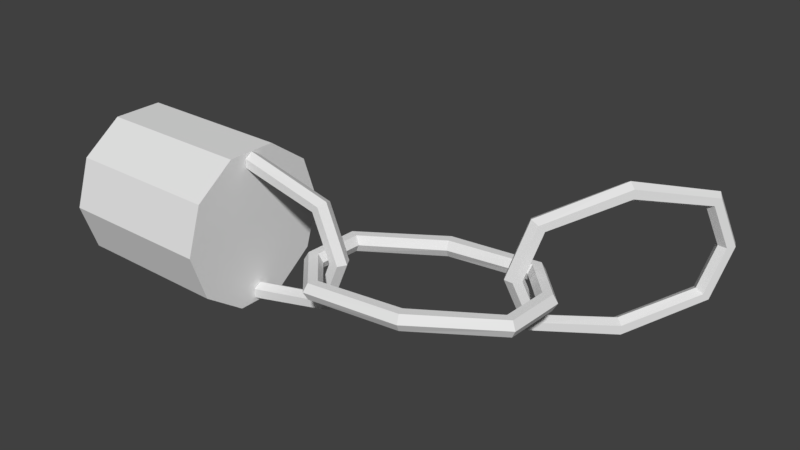 # Source: rope_holder.blend  (saved by Blender 2.79.0; exported with 4.5.12 LTS)
import bpy
from mathutils import Matrix  # noqa: F401  (used for matrix-valued properties, if any)

bpy.ops.wm.read_factory_settings(use_empty=True)
scene = bpy.context.scene
scene.name = 'Scene'

# ---- collections
col_collection_1 = bpy.data.collections.new('Collection 1'); scene.collection.children.link(col_collection_1)

# ---- world
world_world = bpy.data.worlds.new('World'); scene.world = world_world
world_world.color = (0.05088, 0.05088, 0.05088)
world_world.use_sun_shadow = False
world_world.sun_shadow_jitter_overblur = 0.0
world_world.cycles.sampling_method = 'MANUAL'

# ---- meshes
me_torus_001 = bpy.data.meshes.new('Torus.001')
me_torus_001.from_pydata([(8.892, 1.726, -0.006552), (8.775, 1.684, 0.2102), (8.541, 1.596, 0.2107), (8.424, 1.55, -0.005492), (8.542, 1.591, -0.2222), (8.776, 1.679, -0.2228), (7.799, 2.893, -0.02499), (7.747, 2.782, 0.1929), (7.644, 2.555, 0.1956), (7.593, 2.438, -0.01952), (7.645, 2.549, -0.2374), (7.748, 2.777, -0.2401), (5.265, 2.594, -0.02792), (5.308, 2.48, 0.1902), (5.396, 2.246, 0.1936), (5.44, 2.126, -0.02124), (5.397, 2.24, -0.2394), (5.309, 2.474, -0.2427), (3.161, 1.149, -0.01449), (3.274, 1.101, 0.203), (3.502, 0.9973, 0.205), (3.616, 0.9428, -0.01051), (3.503, 0.9916, -0.228), (3.275, 1.095, -0.23), (3.108, -0.4493, 0.006552), (3.224, -0.4024, 0.2228), (3.458, -0.3144, 0.2222), (3.576, -0.2733, 0.005492), (3.459, -0.3202, -0.2107), (3.225, -0.4082, -0.2102), (4.201, -1.617, 0.02499), (4.252, -1.5, 0.2401), (4.355, -1.273, 0.2374), (4.407, -1.162, 0.01952), (4.356, -1.278, -0.1956), (4.253, -1.506, -0.1929), (6.735, -1.318, 0.02792), (6.691, -1.198, 0.2427), (6.603, -0.9641, 0.2394), (6.56, -0.85, 0.02124), (6.604, -0.9699, -0.1936), (6.692, -1.204, -0.1902), (8.839, 0.1269, 0.01449), (8.725, 0.1814, 0.23), (8.497, 0.2847, 0.228), (8.384, 0.3334, 0.01051), (8.498, 0.2789, -0.205), (8.726, 0.1757, -0.203), (4.09, -1.118e-07, 1.118e-07), (3.965, -0.2165, 1.043e-07), (3.715, -0.2165, 1.043e-07), (3.59, -1.118e-07, 1.118e-07), (3.715, 0.2165, 1.192e-07), (3.965, 0.2165, 1.192e-07), (3.478, -1.192e-07, 1.478), (3.389, -0.2165, 1.389), (3.213, -0.2165, 1.213), (3.124, -1.192e-07, 1.124), (3.213, 0.2165, 1.213), (3.389, 0.2165, 1.389), (1.0, -2.384e-07, 2.09), (1.0, -0.2165, 1.965), (1.0, -0.2165, 1.715), (1.0, -2.384e-07, 1.59), (1.0, 0.2165, 1.715), (1.0, 0.2165, 1.965), (1.0, 0.0, -2.09), (1.0, -0.2165, -1.965), (1.0, -0.2165, -1.715), (1.0, 0.0, -1.59), (1.0, 0.2165, -1.715), (1.0, 0.2165, -1.965), (3.478, 0.0, -1.478), (3.389, -0.2165, -1.389), (3.213, -0.2165, -1.213), (3.124, -1.192e-07, -1.124), (3.213, 0.2165, -1.213), (3.389, 0.2165, -1.389), (-3.384, 2.201, 1.644e-08), (0.9957, 2.201, -2.407e-07), (-3.384, 1.78, -1.293), (0.9957, 1.78, -1.293), (-3.384, 0.68, -2.093), (0.9957, 0.68, -2.093), (-3.384, -0.68, -2.093), (0.9957, -0.68, -2.093), (-3.384, -1.78, -1.293), (0.9957, -1.78, -1.293), (-3.384, -2.201, 2.736e-07), (0.9957, -2.201, 1.644e-08), (-3.384, -1.78, 1.293), (0.9957, -1.78, 1.293), (-3.384, -0.68, 2.093), (0.9957, -0.68, 2.093), (-3.384, 0.68, 2.093), (0.9957, 0.68, 2.093), (-3.384, 1.78, 1.293), (0.9957, 1.78, 1.293), (10.63, 7.108, -0.05928), (10.74, 6.886, -0.05637), (10.61, 6.675, -0.05634), (10.36, 6.687, -0.05922), (10.24, 6.909, -0.06213), (10.38, 7.119, -0.06216), (10.28, 6.603, 1.419), (10.41, 6.411, 1.333), (10.32, 6.261, 1.156), (10.09, 6.303, 1.065), (9.957, 6.494, 1.151), (10.05, 6.645, 1.327), (8.937, 4.52, 2.031), (9.12, 4.403, 1.909), (9.123, 4.401, 1.659), (8.942, 4.516, 1.531), (8.758, 4.634, 1.653), (8.756, 4.636, 1.903), (7.608, 2.428, 1.419), (7.839, 2.386, 1.334), (7.936, 2.533, 1.157), (7.803, 2.724, 1.066), (7.572, 2.767, 1.151), (7.474, 2.619, 1.328), (7.295, 1.902, -0.05858), (7.545, 1.891, -0.0557), (7.679, 2.101, -0.05573), (7.564, 2.323, -0.05863), (7.315, 2.335, -0.06151), (7.18, 2.124, -0.06148), (7.641, 2.407, -1.536), (7.87, 2.365, -1.445), (7.964, 2.515, -1.268), (7.828, 2.707, -1.183), (7.599, 2.749, -1.274), (7.506, 2.599, -1.451), (8.983, 4.49, -2.149), (9.164, 4.374, -2.021), (9.162, 4.376, -1.771), (8.978, 4.493, -1.649), (8.797, 4.609, -1.777), (8.8, 4.607, -2.027), (10.31, 6.581, -1.537), (10.45, 6.391, -1.446), (10.35, 6.243, -1.269), (10.12, 6.286, -1.183), (9.984, 6.477, -1.275), (10.08, 6.624, -1.451)], [], [(0, 6, 7, 1), (1, 7, 8, 2), (2, 8, 9, 3), (3, 9, 10, 4), (4, 10, 11, 5), (5, 11, 6, 0), (6, 12, 13, 7), (7, 13, 14, 8), (8, 14, 15, 9), (9, 15, 16, 10), (10, 16, 17, 11), (11, 17, 12, 6), (12, 18, 19, 13), (13, 19, 20, 14), (14, 20, 21, 15), (15, 21, 22, 16), (16, 22, 23, 17), (17, 23, 18, 12), (18, 24, 25, 19), (19, 25, 26, 20), (20, 26, 27, 21), (21, 27, 28, 22), (22, 28, 29, 23), (23, 29, 24, 18), (24, 30, 31, 25), (25, 31, 32, 26), (26, 32, 33, 27), (27, 33, 34, 28), (28, 34, 35, 29), (29, 35, 30, 24), (30, 36, 37, 31), (31, 37, 38, 32), (32, 38, 39, 33), (33, 39, 40, 34), (34, 40, 41, 35), (35, 41, 36, 30), (36, 42, 43, 37), (37, 43, 44, 38), (38, 44, 45, 39), (39, 45, 46, 40), (40, 46, 47, 41), (41, 47, 42, 36), (42, 0, 1, 43), (43, 1, 2, 44), (44, 2, 3, 45), (45, 3, 4, 46), (46, 4, 5, 47), (47, 5, 0, 42), (48, 54, 55, 49), (49, 55, 56, 50), (50, 56, 57, 51), (51, 57, 58, 52), (52, 58, 59, 53), (53, 59, 54, 48), (54, 60, 61, 55), (55, 61, 62, 56), (56, 62, 63, 57), (57, 63, 64, 58), (58, 64, 65, 59), (59, 65, 60, 54), (66, 72, 73, 67), (67, 73, 74, 68), (68, 74, 75, 69), (69, 75, 76, 70), (70, 76, 77, 71), (71, 77, 72, 66), (72, 48, 49, 73), (73, 49, 50, 74), (74, 50, 51, 75), (75, 51, 52, 76), (76, 52, 53, 77), (77, 53, 48, 72), (78, 79, 81, 80), (80, 81, 83, 82), (82, 83, 85, 84), (84, 85, 87, 86), (86, 87, 89, 88), (88, 89, 91, 90), (90, 91, 93, 92), (92, 93, 95, 94), (81, 79, 97, 95, 93, 91, 89, 87, 85, 83), (94, 95, 97, 96), (96, 97, 79, 78), (78, 80, 82, 84, 86, 88, 90, 92, 94, 96), (98, 104, 105, 99), (99, 105, 106, 100), (100, 106, 107, 101), (101, 107, 108, 102), (102, 108, 109, 103), (103, 109, 104, 98), (104, 110, 111, 105), (105, 111, 112, 106), (106, 112, 113, 107), (107, 113, 114, 108), (108, 114, 115, 109), (109, 115, 110, 104), (110, 116, 117, 111), (111, 117, 118, 112), (112, 118, 119, 113), (113, 119, 120, 114), (114, 120, 121, 115), (115, 121, 116, 110), (116, 122, 123, 117), (117, 123, 124, 118), (118, 124, 125, 119), (119, 125, 126, 120), (120, 126, 127, 121), (121, 127, 122, 116), (122, 128, 129, 123), (123, 129, 130, 124), (124, 130, 131, 125), (125, 131, 132, 126), (126, 132, 133, 127), (127, 133, 128, 122), (128, 134, 135, 129), (129, 135, 136, 130), (130, 136, 137, 131), (131, 137, 138, 132), (132, 138, 139, 133), (133, 139, 134, 128), (134, 140, 141, 135), (135, 141, 142, 136), (136, 142, 143, 137), (137, 143, 144, 138), (138, 144, 145, 139), (139, 145, 140, 134), (140, 98, 99, 141), (141, 99, 100, 142), (142, 100, 101, 143), (143, 101, 102, 144), (144, 102, 103, 145), (145, 103, 98, 140)])
_uv = me_torus_001.uv_layers.new(name='UVMap')
_uv.uv.foreach_set('vector', [0.8842, 0.0, 0.8683, 0.06385, 0.8571, 0.06683, 0.872, 0.0068, 0.6094, 0.0, 0.6814, 0.05284, 0.6688, 0.06063, 0.6059, 0.01451, 0.9482, 0.6052, 0.9477, 0.6575, 0.9349, 0.6607, 0.9354, 0.6122, 0.9354, 0.6122, 0.9349, 0.6607, 0.922, 0.6575, 0.9225, 0.6052, 0.1485, 0.6727, 0.2105, 0.6268, 0.2229, 0.6346, 0.152, 0.6872, 0.8971, 0.007275, 0.8822, 0.0673, 0.8683, 0.06385, 0.8842, 0.0, 0.8683, 0.06385, 0.8686, 0.2155, 0.8576, 0.2128, 0.8571, 0.06683, 0.6814, 0.05284, 0.6814, 0.1996, 0.667, 0.1961, 0.6688, 0.06063, 0.9477, 0.6575, 0.9477, 0.7921, 0.9349, 0.7896, 0.9349, 0.6607, 0.9349, 0.6607, 0.9349, 0.7896, 0.922, 0.7921, 0.922, 0.6575, 0.2105, 0.6268, 0.2087, 0.4913, 0.2229, 0.4879, 0.2229, 0.6346, 0.8822, 0.0673, 0.8827, 0.2133, 0.8686, 0.2155, 0.8683, 0.06385, 0.9539, 0.5537, 0.9514, 0.4371, 0.9646, 0.4362, 0.967, 0.5479, 0.6814, 0.1996, 0.6151, 0.3303, 0.6074, 0.3176, 0.667, 0.1961, 0.9477, 0.7921, 0.9482, 0.9068, 0.9354, 0.9001, 0.9349, 0.7896, 0.9349, 0.7896, 0.9354, 0.9001, 0.9225, 0.9068, 0.922, 0.7921, 0.2087, 0.4913, 0.15, 0.3697, 0.1576, 0.357, 0.2229, 0.4879, 0.8827, 0.2133, 0.8971, 0.3363, 0.8838, 0.3428, 0.8686, 0.2155, 0.9514, 0.4371, 0.954, 0.3443, 0.967, 0.3489, 0.9646, 0.4362, 0.6151, 0.3303, 0.5271, 0.3443, 0.5305, 0.3298, 0.6074, 0.3176, 0.7327, 0.235, 0.7327, 0.3112, 0.7202, 0.3067, 0.7202, 0.236, 0.7202, 0.236, 0.7202, 0.3067, 0.707, 0.3109, 0.707, 0.2347, 0.15, 0.3697, 0.07436, 0.3572, 0.07095, 0.3427, 0.1576, 0.357, 0.9389, 0.4357, 0.9414, 0.3484, 0.954, 0.3443, 0.9514, 0.4371, 0.9105, 0.0, 0.9099, 0.06373, 0.8971, 0.06696, 0.8976, 0.007034, 0.5271, 0.3443, 0.455, 0.2914, 0.4677, 0.2836, 0.5305, 0.3298, 0.8923, 0.6052, 0.8812, 0.658, 0.8701, 0.6614, 0.8804, 0.6124, 0.8804, 0.6124, 0.8701, 0.6614, 0.8561, 0.6585, 0.8672, 0.6056, 0.07436, 0.3572, 0.01244, 0.4031, 3.532e-08, 0.3952, 0.07095, 0.3427, 0.9233, 0.007051, 0.9227, 0.06697, 0.9099, 0.06373, 0.9105, 0.0, 0.9099, 0.06373, 0.9099, 0.2155, 0.8971, 0.213, 0.8971, 0.06696, 0.455, 0.2914, 0.455, 0.1447, 0.4694, 0.1482, 0.4677, 0.2836, 0.8812, 0.658, 0.8871, 0.7924, 0.8759, 0.7901, 0.8701, 0.6614, 0.8701, 0.6614, 0.8759, 0.7901, 0.862, 0.7929, 0.8561, 0.6585, 0.01244, 0.4031, 0.01418, 0.5385, 0.0, 0.542, 3.532e-08, 0.3952, 0.9227, 0.06697, 0.9228, 0.213, 0.9099, 0.2155, 0.9099, 0.06373, 0.9099, 0.2155, 0.9104, 0.3429, 0.8976, 0.3362, 0.8971, 0.213, 0.455, 0.1447, 0.5213, 0.01398, 0.5291, 0.02672, 0.4694, 0.1482, 0.9544, 0.1784, 0.9492, 0.07652, 0.9623, 0.0752, 0.9674, 0.1722, 0.8759, 0.7901, 0.8923, 0.8999, 0.8792, 0.9069, 0.862, 0.7929, 0.01418, 0.5385, 0.0729, 0.6602, 0.06529, 0.6729, 0.0, 0.542, 0.9228, 0.213, 0.9233, 0.3362, 0.9104, 0.3429, 0.9099, 0.2155, 0.6939, 0.2347, 0.6939, 0.3276, 0.6814, 0.3231, 0.6814, 0.2357, 0.5213, 0.01398, 0.6094, 0.0, 0.6059, 0.01451, 0.5291, 0.02672, 0.9492, 0.07652, 0.9492, 0.0002889, 0.9623, 0.004526, 0.9623, 0.0752, 0.9623, 0.0752, 0.9623, 0.004526, 0.9748, 0.0, 0.9748, 0.07623, 0.0729, 0.6602, 0.1485, 0.6727, 0.152, 0.6872, 0.06529, 0.6729, 0.707, 0.236, 0.707, 0.3233, 0.6939, 0.3276, 0.6939, 0.2347, 0.9155, 0.431, 0.9252, 0.3443, 0.9389, 0.3496, 0.9299, 0.4312, 0.6814, 0.1174, 0.7155, 0.03439, 0.726, 0.04494, 0.6962, 0.1174, 0.9729, 0.8514, 0.9808, 0.9225, 0.9698, 0.9169, 0.9625, 0.8509, 0.9625, 0.8509, 0.9698, 0.9169, 0.9561, 0.9223, 0.9482, 0.8511, 0.7105, 0.4581, 0.7403, 0.5288, 0.7298, 0.5391, 0.6957, 0.4581, 0.9051, 0.4314, 0.9142, 0.3499, 0.9252, 0.3443, 0.9155, 0.431, 0.9799, 0.4922, 0.9799, 0.3443, 0.9927, 0.3443, 0.9927, 0.4868, 0.7155, 0.03439, 0.8571, 0.0, 0.8571, 0.01493, 0.726, 0.04494, 0.5107, 0.9893, 0.5107, 0.8585, 0.5247, 0.8589, 0.5245, 0.9845, 0.5245, 0.9845, 0.5247, 0.8589, 0.5359, 0.8598, 0.5359, 0.9906, 0.7403, 0.5288, 0.8714, 0.5585, 0.8714, 0.5731, 0.7298, 0.5391, 0.967, 0.4869, 0.967, 0.3443, 0.9799, 0.3443, 0.9799, 0.4922, 0.9887, 4.674e-05, 0.9886, 0.1497, 0.9748, 0.1451, 0.9748, 0.0008938, 0.8571, 0.2347, 0.7155, 0.2003, 0.726, 0.1898, 0.8571, 0.2198, 0.4851, 0.9908, 0.4851, 0.8585, 0.4979, 0.8638, 0.4979, 0.9908, 0.4979, 0.9908, 0.4979, 0.8638, 0.5107, 0.8586, 0.5107, 0.9908, 0.8714, 0.3588, 0.7403, 0.3876, 0.7298, 0.3773, 0.8714, 0.3443, 1.0, 0.0, 1.0, 0.1442, 0.9886, 0.1497, 0.9887, 4.674e-05, 0.9252, 0.5206, 0.9155, 0.431, 0.9299, 0.4312, 0.9389, 0.5154, 0.7155, 0.2003, 0.6814, 0.1174, 0.6962, 0.1174, 0.726, 0.1898, 0.9808, 0.7778, 0.9729, 0.8514, 0.9625, 0.8509, 0.9698, 0.7827, 0.9698, 0.7827, 0.9625, 0.8509, 0.9482, 0.8511, 0.9561, 0.7775, 0.7403, 0.3876, 0.7105, 0.4581, 0.6957, 0.4581, 0.7298, 0.3773, 0.9142, 0.5157, 0.9051, 0.4314, 0.9155, 0.431, 0.9252, 0.5206, 0.2921, 0.8659, 0.2921, 0.6044, 0.3724, 0.6045, 0.3724, 0.866, 0.3724, 0.866, 0.3724, 0.6045, 0.433, 0.6053, 0.433, 0.8668, 0.152, 0.6879, 0.152, 0.9491, 0.0728, 0.9484, 0.0728, 0.6872, 0.0728, 0.6872, 0.0728, 0.9484, 0.0, 0.95, 3.532e-08, 0.6888, 0.8561, 0.6057, 0.8561, 0.8672, 0.7796, 0.8666, 0.7796, 0.6052, 0.7796, 0.6052, 0.7796, 0.8666, 0.7028, 0.8672, 0.7028, 0.6057, 0.2229, 0.6044, 0.2229, 0.3428, 0.2877, 0.3427, 0.2877, 0.6042, 0.2877, 0.6042, 0.2877, 0.3427, 0.3683, 0.3427, 0.3683, 0.6042, 0.5023, 0.6285, 0.5789, 0.6052, 0.6555, 0.6302, 0.7028, 0.6941, 0.7028, 0.7724, 0.6555, 0.8352, 0.5789, 0.8585, 0.5023, 0.8335, 0.455, 0.7696, 0.455, 0.6913, 0.3683, 0.6042, 0.3683, 0.3427, 0.4339, 0.3428, 0.4339, 0.6044, 0.2229, 0.8665, 0.2229, 0.605, 0.2921, 0.6044, 0.2921, 0.8659, 0.6957, 0.438, 0.6957, 0.5187, 0.6497, 0.5825, 0.5754, 0.6052, 0.501, 0.578, 0.455, 0.5114, 0.455, 0.4308, 0.501, 0.3669, 0.5754, 0.3443, 0.6497, 0.3714, 0.1486, 0.3427, 0.0564, 0.3266, 0.05914, 0.317, 0.1458, 0.3321, 0.1458, 0.3321, 0.05914, 0.317, 0.06746, 0.3049, 0.1431, 0.3181, 0.9492, 0.2508, 0.9657, 0.1784, 0.9793, 0.1836, 0.9639, 0.2508, 0.3147, 0.3181, 0.3848, 0.3059, 0.3876, 0.3155, 0.3119, 0.3287, 0.3119, 0.3287, 0.3876, 0.3155, 0.3959, 0.3276, 0.3092, 0.3427, 0.9629, 0.6981, 0.9818, 0.773, 0.9683, 0.7775, 0.9482, 0.6979, 0.9363, 0.2959, 0.9361, 0.1478, 0.949, 0.1478, 0.9492, 0.2907, 0.05914, 0.317, 0.0, 0.1903, 0.01447, 0.1872, 0.06746, 0.3049, 0.1558, 0.9496, 0.152, 0.8148, 0.1657, 0.8155, 0.1692, 0.9449, 0.1692, 0.9449, 0.1657, 0.8155, 0.1775, 0.8143, 0.1812, 0.9492, 0.3876, 0.3155, 0.4405, 0.1978, 0.455, 0.2009, 0.3959, 0.3276, 0.9235, 0.2907, 0.9233, 0.1478, 0.9361, 0.1478, 0.9363, 0.2959, 0.9361, 0.1478, 0.9363, 0.0, 0.9492, 0.005303, 0.949, 0.1478, 0.0, 0.1903, 0.007497, 0.04939, 0.01964, 0.0571, 0.01447, 0.1872, 0.152, 0.8148, 0.1558, 0.6876, 0.1692, 0.6933, 0.1657, 0.8155, 0.1657, 0.8155, 0.1692, 0.6933, 0.1812, 0.6872, 0.1775, 0.8143, 0.4405, 0.1978, 0.4354, 0.06771, 0.4475, 0.05999, 0.455, 0.2009, 0.9233, 0.1478, 0.9235, 0.005304, 0.9363, 0.0, 0.9361, 0.1478, 0.8916, 0.5208, 0.8714, 0.4326, 0.8861, 0.4326, 0.9051, 0.5155, 0.007497, 0.04939, 0.08171, 0.0, 0.08441, 0.014, 0.01964, 0.0571, 0.01964, 0.0571, 0.08441, 0.014, 0.08719, 0.02461, 0.02714, 0.06457, 0.4851, 0.8643, 0.4698, 0.9348, 0.455, 0.9346, 0.4715, 0.8585, 0.4354, 0.06771, 0.3706, 0.02461, 0.3733, 0.01061, 0.4475, 0.05999, 0.4475, 0.05999, 0.3733, 0.01061, 0.3761, 0.0, 0.455, 0.05253, 0.8714, 0.4326, 0.8916, 0.3443, 0.9051, 0.3496, 0.8861, 0.4326, 0.08171, 0.0, 0.1684, 0.01507, 0.16, 0.02715, 0.08441, 0.014, 0.08441, 0.014, 0.16, 0.02715, 0.1573, 0.0368, 0.08719, 0.02461, 0.4698, 0.9348, 0.4851, 0.9954, 0.4715, 1.0, 0.455, 0.9346, 0.3706, 0.02461, 0.295, 0.03776, 0.2866, 0.02568, 0.3733, 0.01061, 0.3733, 0.01061, 0.2866, 0.02568, 0.2839, 0.01603, 0.3761, 0.0, 0.9086, 0.8986, 0.9041, 0.7472, 0.9177, 0.7479, 0.922, 0.8938, 0.1684, 0.01507, 0.2275, 0.1418, 0.213, 0.1449, 0.16, 0.02715, 0.1814, 0.9514, 0.1812, 0.8192, 0.1941, 0.8192, 0.1943, 0.9462, 0.1943, 0.9462, 0.1941, 0.8192, 0.2069, 0.8192, 0.2071, 0.9514, 0.295, 0.03776, 0.242, 0.1555, 0.2275, 0.1524, 0.2866, 0.02568, 0.8966, 0.8943, 0.8923, 0.7483, 0.9041, 0.7472, 0.9086, 0.8986, 0.9041, 0.7472, 0.9086, 0.6052, 0.922, 0.6109, 0.9177, 0.7479, 0.2275, 0.1418, 0.22, 0.2827, 0.2079, 0.275, 0.213, 0.1449, 0.1812, 0.8192, 0.1814, 0.6872, 0.1943, 0.6925, 0.1941, 0.8192, 0.1941, 0.8192, 0.1943, 0.6925, 0.2071, 0.6872, 0.2069, 0.8192, 0.242, 0.1555, 0.2471, 0.2856, 0.235, 0.2933, 0.2275, 0.1524, 0.8923, 0.7483, 0.8966, 0.6113, 0.9086, 0.6052, 0.9041, 0.7472, 0.2275, 0.2902, 0.1486, 0.3427, 0.1458, 0.3321, 0.22, 0.2827, 0.22, 0.2827, 0.1458, 0.3321, 0.1431, 0.3181, 0.2079, 0.275, 0.9657, 0.3232, 0.9492, 0.2508, 0.9639, 0.2508, 0.9793, 0.3179, 0.2546, 0.2781, 0.3147, 0.3181, 0.3119, 0.3287, 0.2471, 0.2856, 0.2471, 0.2856, 0.3119, 0.3287, 0.3092, 0.3427, 0.235, 0.2933, 0.9818, 0.6109, 0.9629, 0.6981, 0.9482, 0.6979, 0.9683, 0.6052])
me_torus_001.use_remesh_preserve_volume = False
me_torus_001.use_remesh_preserve_attributes = False
me_torus_001.use_mirror_vertex_groups = False
me_torus_001.update()

# ---- objects
ob_torus_001 = bpy.data.objects.new('Torus.001', me_torus_001)

# ---- transforms, parenting, visibility, modifiers, constraints
ob_torus_001.location = (0.0, 0.0, 0.0)
ob_torus_001.lineart.crease_threshold = 0.0

# ---- collection membership
col_collection_1.objects.link(ob_torus_001)

# ---- scene / render settings (as saved in the file)
scene.frame_start = 1; scene.frame_end = 250; scene.frame_set(1)
scene.render.engine = 'BLENDER_EEVEE_NEXT'
scene.render.resolution_percentage = 50
scene.render.dither_intensity = 0.0
scene.cycles.use_denoising = False
scene.cycles.samples = 128
scene.cycles.sampling_pattern = 'TABULATED_SOBOL'
scene.cycles.use_adaptive_sampling = False
scene.cycles.use_light_tree = False
scene.cycles.blur_glossy = 0.0
scene.cycles.sample_clamp_indirect = 0.0
scene.view_settings.view_transform = 'Standard'
bpy.context.view_layer.update()

# ---- added for rendering (the .blend has no active camera and no usable light): camera, sun
cam_auto = bpy.data.cameras.new('AutoCamera')
cam_auto.lens = 50.0
cam_auto.sensor_width = 36.0
cam_auto.clip_end = 1000.0
ob_auto_camera = bpy.data.objects.new('AutoCamera', cam_auto)
scene.collection.objects.link(ob_auto_camera)
ob_auto_camera.location = (19.819, -16.9095, 12.8846)
ob_auto_camera.rotation_euler = (1.09748, -7.21219e-08, 0.694738)
scene.camera = ob_auto_camera
light_auto_sun = bpy.data.lights.new('AutoSun', 'SUN')
light_auto_sun.energy = 3.0
light_auto_sun.angle = 0.0523599
ob_auto_sun = bpy.data.objects.new('AutoSun', light_auto_sun)
scene.collection.objects.link(ob_auto_sun)
ob_auto_sun.rotation_euler = (0.872665, 0.174533, 0.523599)
bpy.context.view_layer.update()

